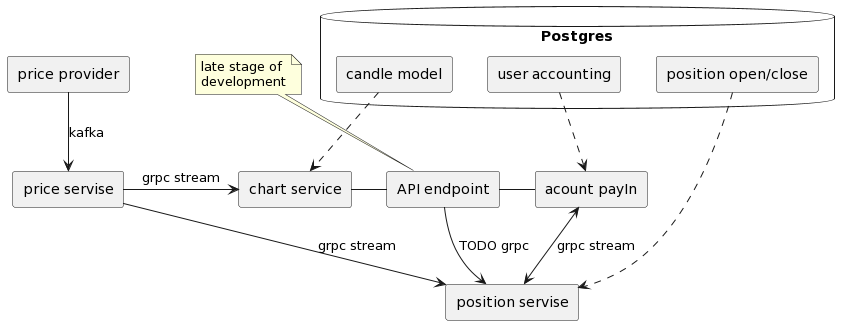

The diagram above was rendered by PlantUML. Its source (embedded in the PNG):
@startuml
skinparam ComponentStyle rectangle 

component [price provider] as priceProv
component [price servise] as priceServ
component [chart service] as chartServ
component [API endpoint] as api 
component [acount payIn] as payIn 
component [position servise] as posServ

database "Postgres" {
[candle model] as candleMod
[user accounting] as acountMod
[position open/close] as posMod
}

priceProv --> priceServ : kafka
priceServ -> chartServ : grpc stream 
priceServ ->  posServ : grpc stream
chartServ - api 
api - payIn
payIn <--> posServ : grpc stream

api --> posServ : TODO grpc

candleMod ..> chartServ
acountMod ..> payIn
posMod    ..> posServ

note top of api
late stage of
development
end note
@enduml